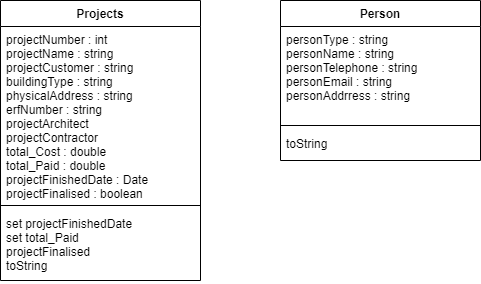

The diagram above was exported from draw.io. Its source (the exported page's mxGraphModel, read from the mxfile embedded in the PNG):
<mxGraphModel dx="868" dy="434" grid="1" gridSize="10" guides="1" tooltips="1" connect="1" arrows="1" fold="1" page="1" pageScale="1" pageWidth="850" pageHeight="1100" math="0" shadow="0">
  <root>
    <mxCell id="0" />
    <mxCell id="1" parent="0" />
    <mxCell id="KuY5QdvlDz4LWUAozXS1-1" value="Projects" style="swimlane;fontStyle=1;align=center;verticalAlign=top;childLayout=stackLayout;horizontal=1;startSize=26;horizontalStack=0;resizeParent=1;resizeParentMax=0;resizeLast=0;collapsible=1;marginBottom=0;" parent="1" vertex="1">
      <mxGeometry x="80" y="160" width="200" height="280" as="geometry" />
    </mxCell>
    <mxCell id="KuY5QdvlDz4LWUAozXS1-2" value="projectNumber : int&#10;projectName : string&#10;projectCustomer : string&#10;buildingType : string&#10;physicalAddress : string&#10;erfNumber : string&#10;projectArchitect&#10;projectContractor&#10;total_Cost : double&#10;total_Paid : double&#10;projectFinishedDate : Date&#10;projectFinalised : boolean" style="text;strokeColor=none;fillColor=none;align=left;verticalAlign=top;spacingLeft=4;spacingRight=4;overflow=hidden;rotatable=0;points=[[0,0.5],[1,0.5]];portConstraint=eastwest;" parent="KuY5QdvlDz4LWUAozXS1-1" vertex="1">
      <mxGeometry y="26" width="200" height="174" as="geometry" />
    </mxCell>
    <mxCell id="KuY5QdvlDz4LWUAozXS1-3" value="" style="line;strokeWidth=1;fillColor=none;align=left;verticalAlign=middle;spacingTop=-1;spacingLeft=3;spacingRight=3;rotatable=0;labelPosition=right;points=[];portConstraint=eastwest;" parent="KuY5QdvlDz4LWUAozXS1-1" vertex="1">
      <mxGeometry y="200" width="200" height="10" as="geometry" />
    </mxCell>
    <mxCell id="KuY5QdvlDz4LWUAozXS1-4" value="set projectFinishedDate&#10;set total_Paid&#10;projectFinalised&#10;toString" style="text;strokeColor=none;fillColor=none;align=left;verticalAlign=top;spacingLeft=4;spacingRight=4;overflow=hidden;rotatable=0;points=[[0,0.5],[1,0.5]];portConstraint=eastwest;" parent="KuY5QdvlDz4LWUAozXS1-1" vertex="1">
      <mxGeometry y="210" width="200" height="70" as="geometry" />
    </mxCell>
    <mxCell id="KuY5QdvlDz4LWUAozXS1-5" value="Person" style="swimlane;fontStyle=1;align=center;verticalAlign=top;childLayout=stackLayout;horizontal=1;startSize=26;horizontalStack=0;resizeParent=1;resizeParentMax=0;resizeLast=0;collapsible=1;marginBottom=0;" parent="1" vertex="1">
      <mxGeometry x="360" y="160" width="200" height="160" as="geometry" />
    </mxCell>
    <mxCell id="KuY5QdvlDz4LWUAozXS1-6" value="personType : string&#10;personName : string&#10;personTelephone : string&#10;personEmail : string&#10;personAddrress : string" style="text;strokeColor=none;fillColor=none;align=left;verticalAlign=top;spacingLeft=4;spacingRight=4;overflow=hidden;rotatable=0;points=[[0,0.5],[1,0.5]];portConstraint=eastwest;" parent="KuY5QdvlDz4LWUAozXS1-5" vertex="1">
      <mxGeometry y="26" width="200" height="94" as="geometry" />
    </mxCell>
    <mxCell id="KuY5QdvlDz4LWUAozXS1-7" value="" style="line;strokeWidth=1;fillColor=none;align=left;verticalAlign=middle;spacingTop=-1;spacingLeft=3;spacingRight=3;rotatable=0;labelPosition=right;points=[];portConstraint=eastwest;" parent="KuY5QdvlDz4LWUAozXS1-5" vertex="1">
      <mxGeometry y="120" width="200" height="10" as="geometry" />
    </mxCell>
    <mxCell id="KuY5QdvlDz4LWUAozXS1-8" value="toString" style="text;strokeColor=none;fillColor=none;align=left;verticalAlign=top;spacingLeft=4;spacingRight=4;overflow=hidden;rotatable=0;points=[[0,0.5],[1,0.5]];portConstraint=eastwest;" parent="KuY5QdvlDz4LWUAozXS1-5" vertex="1">
      <mxGeometry y="130" width="200" height="30" as="geometry" />
    </mxCell>
  </root>
</mxGraphModel>